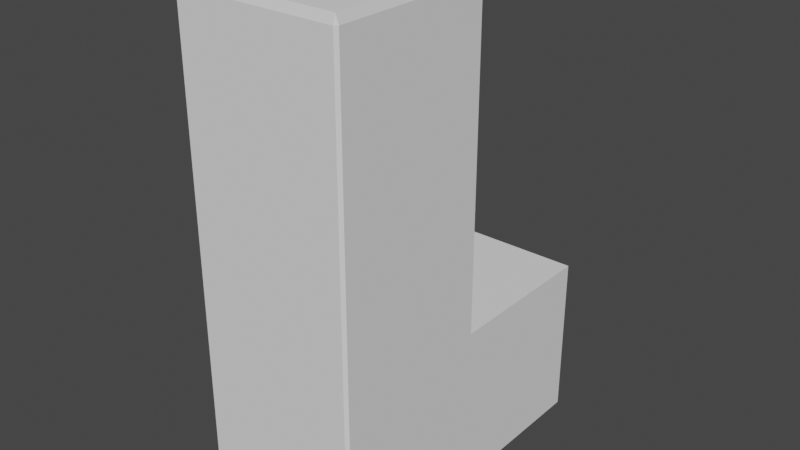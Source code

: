 # Source: obj_1.blend  (saved by Blender 3.6.13; exported with 4.5.12 LTS)
import bpy
from mathutils import Matrix  # noqa: F401  (used for matrix-valued properties, if any)

bpy.ops.wm.read_factory_settings(use_empty=True)
scene = bpy.context.scene
scene.name = 'Scene'

# ---- collections
col_collection = bpy.data.collections.new('Collection'); scene.collection.children.link(col_collection)

# ---- world
world_world = bpy.data.worlds.new('World'); scene.world = world_world
world_world.use_nodes = True; world_world.node_tree.nodes.clear()
_N = world_world.node_tree.nodes; _L = world_world.node_tree.links
n0 = _N.new('ShaderNodeOutputWorld'); n0.name = 'World Output'; n0.location = (300, 300)
n1 = _N.new('ShaderNodeBackground'); n1.name = 'Background'; n1.location = (10, 300)
n1.inputs[0].default_value = (0.05088, 0.05088, 0.05088, 1.0)
_L.new(n1.outputs[0], n0.inputs[0])
n0.is_active_output = True
world_world.color = (0.05088, 0.05088, 0.05088)
world_world.use_sun_shadow = False
world_world.sun_shadow_jitter_overblur = 0.0

# ---- meshes
me_cube_001 = bpy.data.meshes.new('Cube.001')
me_cube_001.from_pydata([(-1.0, 0.1429, -0.8523), (1.0, 0.1429, -0.8523), (-0.966, -1.857, -0.8182), (-1.0, -1.823, -0.8523), (-0.966, -1.857, 1.114), (-0.966, -1.823, 1.148), (-1.0, -1.823, 1.114), (-0.966, 0.1088, 1.148), (-1.0, 0.1429, 1.114), (0.966, -1.857, -0.8182), (1.0, -1.823, -0.8523), (0.966, -1.823, 1.148), (0.966, -1.857, 1.114), (1.0, -1.823, 1.114), (0.966, 0.1088, 1.148), (1.0, 0.1429, 1.114), (-1.0, 0.1429, -0.8523), (-1.0, 0.1429, -0.1856), (1.0, 0.1429, -0.8523), (1.0, 0.1429, -0.1856), (-0.966, 2.143, -0.8409), (-1.0, 2.109, -0.8523), (-0.966, 2.143, -0.197), (-1.0, 2.109, -0.1856), (0.966, 2.143, -0.8409), (1.0, 2.109, -0.8523), (1.0, 2.109, -0.1856), (0.966, 2.143, -0.197)], [], [(9, 12, 4, 2), (1, 15, 13, 10), (14, 7, 5, 11), (3, 6, 8, 0), (0, 8, 15, 1), (4, 5, 6), (11, 12, 13), (2, 4, 6, 3), (5, 7, 8, 6), (7, 14, 15, 8), (14, 11, 13, 15), (12, 9, 10, 13), (3, 10, 9, 2), (11, 5, 4, 12), (0, 1, 10, 3), (20, 22, 27, 24), (26, 23, 17, 19), (18, 19, 17, 16), (16, 17, 23, 21), (25, 26, 19, 18), (22, 20, 21, 23), (25, 21, 20, 24), (23, 26, 27, 22), (26, 25, 24, 27), (21, 25, 18, 16)])
_uv = me_cube_001.uv_layers.new(name='UVMap')
_uv.uv.foreach_set('vector', [0.3793, 0.7543, 0.6207, 0.7543, 0.6207, 0.9957, 0.3793, 0.9957, 0.375, 0.5, 0.6207, 0.5, 0.6207, 0.7457, 0.375, 0.7457, 0.6293, 0.5043, 0.8707, 0.5043, 0.8707, 0.7457, 0.6293, 0.7457, 0.375, 0.004256, 0.6207, 0.004256, 0.6207, 0.25, 0.375, 0.25, 0.375, 0.25, 0.6207, 0.25, 0.6207, 0.5, 0.375, 0.5, 0.6207, 0.9957, 0.625, 0.9957, 0.6207, 1.0, 0.625, 0.7543, 0.6207, 0.7543, 0.6207, 0.75, 0.3793, 0.9957, 0.6207, 0.9957, 0.6207, 1.0, 0.375, 1.0, 0.8707, 0.7457, 0.8707, 0.5043, 0.875, 0.5, 0.875, 0.7457, 0.8707, 0.5043, 0.6293, 0.5043, 0.625, 0.5, 0.875, 0.5, 0.6293, 0.5043, 0.6293, 0.7457, 0.6207, 0.7457, 0.6207, 0.5, 0.6207, 0.7543, 0.3793, 0.7543, 0.375, 0.7457, 0.6207, 0.7457, 0.375, 1.0, 0.375, 0.75, 0.3793, 0.7543, 0.3793, 0.9957, 0.625, 0.7543, 0.625, 0.9957, 0.6207, 0.9957, 0.6207, 0.7543, 0.125, 0.5, 0.375, 0.5, 0.375, 0.7457, 0.125, 0.7457, 0.3793, 0.2543, 0.6207, 0.2543, 0.6207, 0.4957, 0.3793, 0.4957, 0.625, 0.5043, 0.875, 0.5043, 0.875, 0.75, 0.625, 0.75, 0.375, 0.75, 0.625, 0.75, 0.625, 1.0, 0.375, 1.0, 0.375, 0.0, 0.625, 0.0, 0.625, 0.2457, 0.375, 0.2457, 0.375, 0.5043, 0.625, 0.5043, 0.625, 0.75, 0.375, 0.75, 0.6207, 0.2543, 0.3793, 0.2543, 0.375, 0.2457, 0.625, 0.2457, 0.375, 0.5, 0.375, 0.25, 0.3793, 0.2543, 0.3793, 0.4957, 0.625, 0.25, 0.625, 0.5, 0.6207, 0.4957, 0.6207, 0.2543, 0.625, 0.5043, 0.375, 0.5043, 0.3793, 0.4957, 0.6207, 0.4957, 0.125, 0.5043, 0.375, 0.5043, 0.375, 0.75, 0.125, 0.75])
me_cube_001.update()

# ---- objects
ob_cube = bpy.data.objects.new('Cube', me_cube_001)

# ---- transforms, parenting, visibility, modifiers, constraints
ob_cube.location = (-2.554e-08, 0.0, 2.5)
ob_cube.scale = (1.0, 1.0, 3.0)

# ---- collection membership
col_collection.objects.link(ob_cube)

# ---- scene / render settings (as saved in the file)
scene.frame_start = 1; scene.frame_end = 250; scene.frame_set(1)
scene.render.engine = 'BLENDER_EEVEE_NEXT'
scene.cycles.sampling_pattern = 'TABULATED_SOBOL'
scene.view_settings.view_transform = 'Filmic'
bpy.context.view_layer.update()

# ---- added for rendering (the .blend has no active camera and no usable light): camera, sun
cam_auto = bpy.data.cameras.new('AutoCamera')
cam_auto.lens = 50.0
cam_auto.sensor_width = 36.0
cam_auto.clip_end = 1000.0
ob_auto_camera = bpy.data.objects.new('AutoCamera', cam_auto)
scene.collection.objects.link(ob_auto_camera)
ob_auto_camera.location = (6.92375, -8.16564, 8.48216)
ob_auto_camera.rotation_euler = (1.09748, -7.21219e-08, 0.694738)
scene.camera = ob_auto_camera
light_auto_sun = bpy.data.lights.new('AutoSun', 'SUN')
light_auto_sun.energy = 3.0
light_auto_sun.angle = 0.0523599
ob_auto_sun = bpy.data.objects.new('AutoSun', light_auto_sun)
scene.collection.objects.link(ob_auto_sun)
ob_auto_sun.rotation_euler = (0.872665, 0.174533, 0.523599)
bpy.context.view_layer.update()
